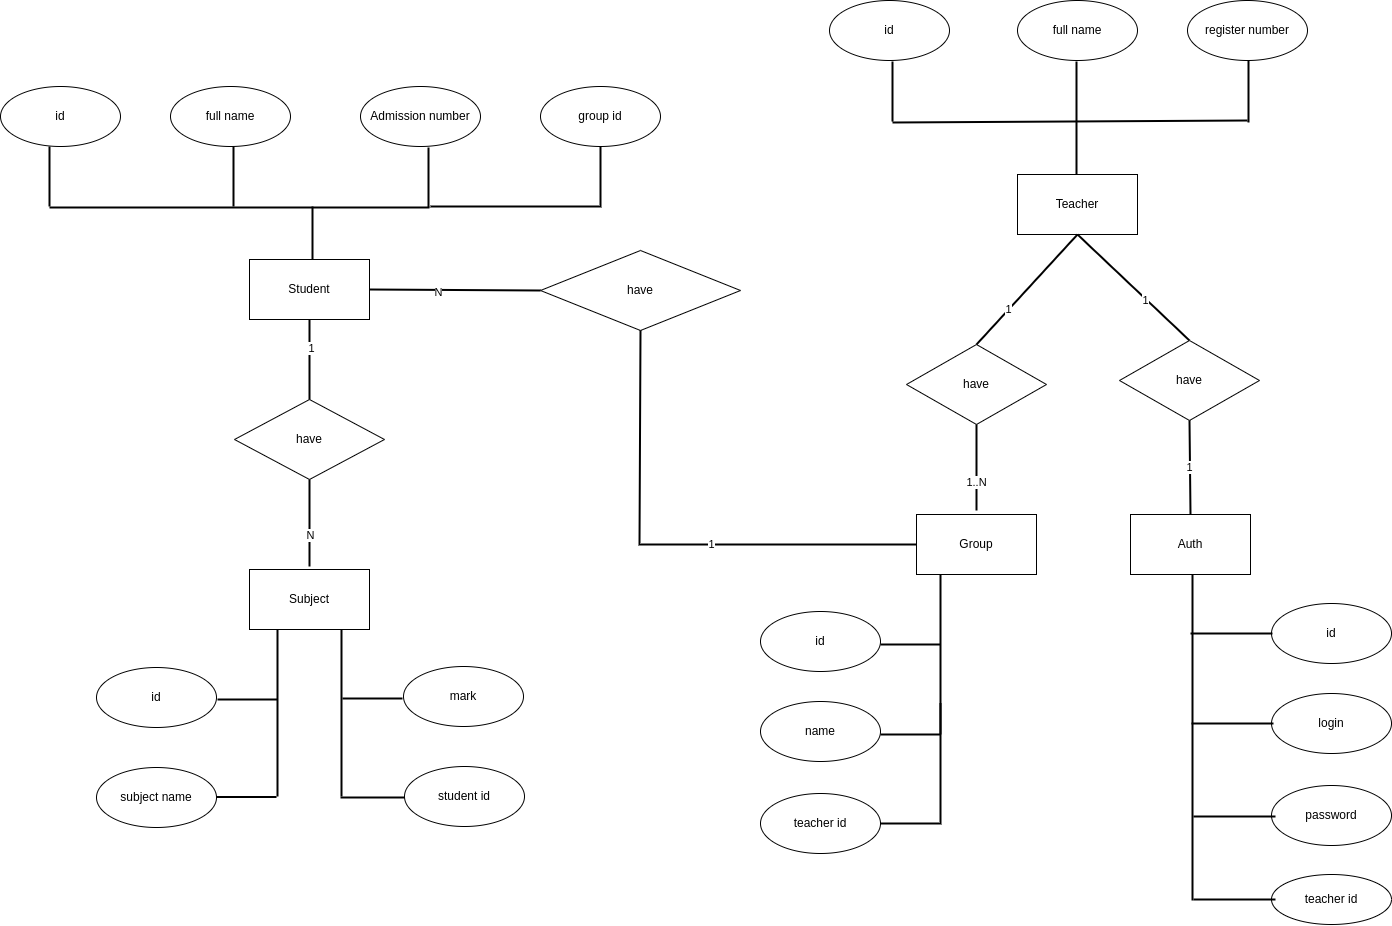

The diagram above was exported from draw.io. Its source (the exported page's mxGraphModel, read from the mxfile embedded in the PNG):
<mxGraphModel dx="2753" dy="1150" grid="1" gridSize="10" guides="1" tooltips="1" connect="1" arrows="1" fold="1" page="1" pageScale="1" pageWidth="827" pageHeight="1169" math="0" shadow="0">
  <root>
    <mxCell id="0" />
    <mxCell id="1" parent="0" />
    <mxCell id="pIwwYmjUHo92FFempnem-1" value="Student" style="rounded=0;whiteSpace=wrap;html=1;" parent="1" vertex="1">
      <mxGeometry x="240" y="299" width="120" height="60" as="geometry" />
    </mxCell>
    <mxCell id="pIwwYmjUHo92FFempnem-2" value="id" style="ellipse;whiteSpace=wrap;html=1;rounded=0;" parent="1" vertex="1">
      <mxGeometry x="-9" y="126" width="120" height="60" as="geometry" />
    </mxCell>
    <mxCell id="pIwwYmjUHo92FFempnem-4" value="full name" style="ellipse;whiteSpace=wrap;html=1;rounded=0;" parent="1" vertex="1">
      <mxGeometry x="161" y="126" width="120" height="60" as="geometry" />
    </mxCell>
    <mxCell id="pIwwYmjUHo92FFempnem-7" value="Admission number" style="ellipse;whiteSpace=wrap;html=1;rounded=0;" parent="1" vertex="1">
      <mxGeometry x="351" y="126" width="120" height="60" as="geometry" />
    </mxCell>
    <mxCell id="pIwwYmjUHo92FFempnem-9" value="have" style="rhombus;whiteSpace=wrap;html=1;rounded=0;" parent="1" vertex="1">
      <mxGeometry x="225" y="439" width="150" height="80" as="geometry" />
    </mxCell>
    <mxCell id="pIwwYmjUHo92FFempnem-12" value="Subject" style="whiteSpace=wrap;html=1;rounded=0;" parent="1" vertex="1">
      <mxGeometry x="240" y="609" width="120" height="60" as="geometry" />
    </mxCell>
    <mxCell id="pIwwYmjUHo92FFempnem-14" value="mark" style="ellipse;whiteSpace=wrap;html=1;rounded=0;" parent="1" vertex="1">
      <mxGeometry x="394" y="706" width="120" height="60" as="geometry" />
    </mxCell>
    <mxCell id="pIwwYmjUHo92FFempnem-16" value="id" style="ellipse;whiteSpace=wrap;html=1;rounded=0;" parent="1" vertex="1">
      <mxGeometry x="87" y="707" width="120" height="60" as="geometry" />
    </mxCell>
    <mxCell id="pIwwYmjUHo92FFempnem-18" value="subject name" style="ellipse;whiteSpace=wrap;html=1;rounded=0;" parent="1" vertex="1">
      <mxGeometry x="87" y="807" width="120" height="60" as="geometry" />
    </mxCell>
    <mxCell id="pIwwYmjUHo92FFempnem-20" value="student id" style="ellipse;whiteSpace=wrap;html=1;rounded=0;" parent="1" vertex="1">
      <mxGeometry x="395" y="806" width="120" height="60" as="geometry" />
    </mxCell>
    <mxCell id="pIwwYmjUHo92FFempnem-22" value="Teacher" style="rounded=0;whiteSpace=wrap;html=1;" parent="1" vertex="1">
      <mxGeometry x="1008" y="214" width="120" height="60" as="geometry" />
    </mxCell>
    <mxCell id="pIwwYmjUHo92FFempnem-23" value="id" style="ellipse;whiteSpace=wrap;html=1;rounded=0;" parent="1" vertex="1">
      <mxGeometry x="820" y="40" width="120" height="60" as="geometry" />
    </mxCell>
    <mxCell id="pIwwYmjUHo92FFempnem-25" value="full name" style="ellipse;whiteSpace=wrap;html=1;rounded=0;" parent="1" vertex="1">
      <mxGeometry x="1008" y="40" width="120" height="60" as="geometry" />
    </mxCell>
    <mxCell id="pIwwYmjUHo92FFempnem-29" value="register number" style="ellipse;whiteSpace=wrap;html=1;rounded=0;" parent="1" vertex="1">
      <mxGeometry x="1178" y="40" width="120" height="60" as="geometry" />
    </mxCell>
    <mxCell id="pIwwYmjUHo92FFempnem-31" value="have" style="rhombus;whiteSpace=wrap;html=1;rounded=0;" parent="1" vertex="1">
      <mxGeometry x="897" y="384" width="140" height="80" as="geometry" />
    </mxCell>
    <mxCell id="pIwwYmjUHo92FFempnem-33" value="Group" style="whiteSpace=wrap;html=1;rounded=0;" parent="1" vertex="1">
      <mxGeometry x="907" y="554" width="120" height="60" as="geometry" />
    </mxCell>
    <mxCell id="pIwwYmjUHo92FFempnem-37" value="name" style="ellipse;whiteSpace=wrap;html=1;rounded=0;" parent="1" vertex="1">
      <mxGeometry x="751" y="741" width="120" height="60" as="geometry" />
    </mxCell>
    <mxCell id="pIwwYmjUHo92FFempnem-43" value="id" style="ellipse;whiteSpace=wrap;html=1;rounded=0;" parent="1" vertex="1">
      <mxGeometry x="751" y="651" width="120" height="60" as="geometry" />
    </mxCell>
    <mxCell id="pIwwYmjUHo92FFempnem-47" value="teacher id" style="ellipse;whiteSpace=wrap;html=1;rounded=0;" parent="1" vertex="1">
      <mxGeometry x="751" y="833" width="120" height="60" as="geometry" />
    </mxCell>
    <mxCell id="pIwwYmjUHo92FFempnem-56" value="" style="endArrow=none;html=1;rounded=0;strokeColor=default;strokeWidth=2;" parent="1" edge="1">
      <mxGeometry width="50" height="50" relative="1" as="geometry">
        <mxPoint x="931" y="774" as="sourcePoint" />
        <mxPoint x="931" y="614" as="targetPoint" />
      </mxGeometry>
    </mxCell>
    <mxCell id="pIwwYmjUHo92FFempnem-58" value="" style="endArrow=none;html=1;rounded=0;strokeColor=default;strokeWidth=2;exitX=1;exitY=0.5;exitDx=0;exitDy=0;" parent="1" edge="1">
      <mxGeometry width="50" height="50" relative="1" as="geometry">
        <mxPoint x="871" y="684" as="sourcePoint" />
        <mxPoint x="931" y="684" as="targetPoint" />
      </mxGeometry>
    </mxCell>
    <mxCell id="pIwwYmjUHo92FFempnem-59" value="" style="endArrow=none;html=1;rounded=0;strokeColor=default;strokeWidth=2;exitX=1;exitY=0.5;exitDx=0;exitDy=0;" parent="1" edge="1">
      <mxGeometry width="50" height="50" relative="1" as="geometry">
        <mxPoint x="871" y="774" as="sourcePoint" />
        <mxPoint x="931" y="774" as="targetPoint" />
      </mxGeometry>
    </mxCell>
    <mxCell id="pIwwYmjUHo92FFempnem-60" value="have" style="rhombus;whiteSpace=wrap;html=1;rounded=0;" parent="1" vertex="1">
      <mxGeometry x="531" y="290" width="200" height="80" as="geometry" />
    </mxCell>
    <mxCell id="pIwwYmjUHo92FFempnem-63" value="" style="endArrow=none;html=1;rounded=0;strokeColor=default;strokeWidth=2;entryX=0;entryY=0.5;entryDx=0;entryDy=0;exitX=0.5;exitY=1;exitDx=0;exitDy=0;" parent="1" source="pIwwYmjUHo92FFempnem-60" target="pIwwYmjUHo92FFempnem-33" edge="1">
      <mxGeometry width="50" height="50" relative="1" as="geometry">
        <mxPoint x="700" y="470" as="sourcePoint" />
        <mxPoint x="750" y="420" as="targetPoint" />
        <Array as="points">
          <mxPoint x="630" y="584" />
        </Array>
      </mxGeometry>
    </mxCell>
    <mxCell id="pIwwYmjUHo92FFempnem-72" value="1" style="edgeLabel;html=1;align=center;verticalAlign=middle;resizable=0;points=[];" parent="pIwwYmjUHo92FFempnem-63" vertex="1" connectable="0">
      <mxGeometry x="0.1656" y="1" relative="1" as="geometry">
        <mxPoint as="offset" />
      </mxGeometry>
    </mxCell>
    <mxCell id="pIwwYmjUHo92FFempnem-64" value="" style="endArrow=none;html=1;rounded=0;strokeColor=default;strokeWidth=2;" parent="1" edge="1">
      <mxGeometry width="50" height="50" relative="1" as="geometry">
        <mxPoint x="40" y="247" as="sourcePoint" />
        <mxPoint x="420" y="247" as="targetPoint" />
      </mxGeometry>
    </mxCell>
    <mxCell id="pIwwYmjUHo92FFempnem-67" value="" style="endArrow=none;html=1;rounded=0;strokeColor=default;strokeWidth=2;entryX=0.5;entryY=1;entryDx=0;entryDy=0;" parent="1" edge="1">
      <mxGeometry width="50" height="50" relative="1" as="geometry">
        <mxPoint x="40" y="246" as="sourcePoint" />
        <mxPoint x="40" y="186" as="targetPoint" />
      </mxGeometry>
    </mxCell>
    <mxCell id="pIwwYmjUHo92FFempnem-68" value="" style="endArrow=none;html=1;rounded=0;strokeColor=default;strokeWidth=2;entryX=0.5;entryY=1;entryDx=0;entryDy=0;" parent="1" edge="1">
      <mxGeometry width="50" height="50" relative="1" as="geometry">
        <mxPoint x="224" y="246" as="sourcePoint" />
        <mxPoint x="224" y="186" as="targetPoint" />
      </mxGeometry>
    </mxCell>
    <mxCell id="pIwwYmjUHo92FFempnem-69" value="" style="endArrow=none;html=1;rounded=0;strokeColor=default;strokeWidth=2;entryX=0.5;entryY=1;entryDx=0;entryDy=0;" parent="1" edge="1">
      <mxGeometry width="50" height="50" relative="1" as="geometry">
        <mxPoint x="419" y="247" as="sourcePoint" />
        <mxPoint x="419" y="187" as="targetPoint" />
      </mxGeometry>
    </mxCell>
    <mxCell id="pIwwYmjUHo92FFempnem-70" value="" style="endArrow=none;html=1;rounded=0;strokeColor=default;strokeWidth=2;exitX=0.5;exitY=0;exitDx=0;exitDy=0;" parent="1" edge="1">
      <mxGeometry width="50" height="50" relative="1" as="geometry">
        <mxPoint x="303" y="299" as="sourcePoint" />
        <mxPoint x="303" y="246" as="targetPoint" />
      </mxGeometry>
    </mxCell>
    <mxCell id="pIwwYmjUHo92FFempnem-71" value="" style="endArrow=none;html=1;rounded=0;strokeColor=default;strokeWidth=2;entryX=0;entryY=0.5;entryDx=0;entryDy=0;exitX=1;exitY=0.5;exitDx=0;exitDy=0;" parent="1" source="pIwwYmjUHo92FFempnem-1" target="pIwwYmjUHo92FFempnem-60" edge="1">
      <mxGeometry width="50" height="50" relative="1" as="geometry">
        <mxPoint x="550" y="556" as="sourcePoint" />
        <mxPoint x="600" y="506" as="targetPoint" />
      </mxGeometry>
    </mxCell>
    <mxCell id="pIwwYmjUHo92FFempnem-73" value="N" style="edgeLabel;html=1;align=center;verticalAlign=middle;resizable=0;points=[];" parent="pIwwYmjUHo92FFempnem-71" vertex="1" connectable="0">
      <mxGeometry x="-0.2" y="-2" relative="1" as="geometry">
        <mxPoint as="offset" />
      </mxGeometry>
    </mxCell>
    <mxCell id="pIwwYmjUHo92FFempnem-75" value="" style="endArrow=none;html=1;rounded=0;strokeColor=default;strokeWidth=2;" parent="1" edge="1">
      <mxGeometry width="50" height="50" relative="1" as="geometry">
        <mxPoint x="883" y="162" as="sourcePoint" />
        <mxPoint x="1238" y="160" as="targetPoint" />
      </mxGeometry>
    </mxCell>
    <mxCell id="pIwwYmjUHo92FFempnem-76" value="" style="endArrow=none;html=1;rounded=0;strokeColor=default;strokeWidth=2;entryX=0.5;entryY=1;entryDx=0;entryDy=0;" parent="1" edge="1">
      <mxGeometry width="50" height="50" relative="1" as="geometry">
        <mxPoint x="883" y="161" as="sourcePoint" />
        <mxPoint x="883" y="101" as="targetPoint" />
      </mxGeometry>
    </mxCell>
    <mxCell id="pIwwYmjUHo92FFempnem-77" value="" style="endArrow=none;html=1;rounded=0;strokeColor=default;strokeWidth=2;entryX=0.5;entryY=1;entryDx=0;entryDy=0;" parent="1" edge="1">
      <mxGeometry width="50" height="50" relative="1" as="geometry">
        <mxPoint x="1067" y="161" as="sourcePoint" />
        <mxPoint x="1067" y="101" as="targetPoint" />
      </mxGeometry>
    </mxCell>
    <mxCell id="pIwwYmjUHo92FFempnem-78" value="" style="endArrow=none;html=1;rounded=0;strokeColor=default;strokeWidth=2;" parent="1" edge="1">
      <mxGeometry width="50" height="50" relative="1" as="geometry">
        <mxPoint x="1239" y="162" as="sourcePoint" />
        <mxPoint x="1239" y="100" as="targetPoint" />
      </mxGeometry>
    </mxCell>
    <mxCell id="pIwwYmjUHo92FFempnem-79" value="" style="endArrow=none;html=1;rounded=0;strokeColor=default;strokeWidth=2;exitX=0.5;exitY=0;exitDx=0;exitDy=0;" parent="1" edge="1">
      <mxGeometry width="50" height="50" relative="1" as="geometry">
        <mxPoint x="1067" y="214" as="sourcePoint" />
        <mxPoint x="1067" y="161" as="targetPoint" />
      </mxGeometry>
    </mxCell>
    <mxCell id="pIwwYmjUHo92FFempnem-80" value="" style="endArrow=none;html=1;rounded=0;strokeColor=default;strokeWidth=2;exitX=1;exitY=0.5;exitDx=0;exitDy=0;" parent="1" edge="1">
      <mxGeometry width="50" height="50" relative="1" as="geometry">
        <mxPoint x="333" y="738" as="sourcePoint" />
        <mxPoint x="393" y="738" as="targetPoint" />
      </mxGeometry>
    </mxCell>
    <mxCell id="pIwwYmjUHo92FFempnem-81" value="" style="endArrow=none;html=1;rounded=0;strokeColor=default;strokeWidth=2;" parent="1" edge="1">
      <mxGeometry width="50" height="50" relative="1" as="geometry">
        <mxPoint x="331" y="837" as="sourcePoint" />
        <mxPoint x="395" y="837" as="targetPoint" />
      </mxGeometry>
    </mxCell>
    <mxCell id="pIwwYmjUHo92FFempnem-82" value="" style="endArrow=none;html=1;rounded=0;strokeColor=default;strokeWidth=2;" parent="1" edge="1">
      <mxGeometry width="50" height="50" relative="1" as="geometry">
        <mxPoint x="268" y="836" as="sourcePoint" />
        <mxPoint x="268" y="669" as="targetPoint" />
      </mxGeometry>
    </mxCell>
    <mxCell id="pIwwYmjUHo92FFempnem-83" value="" style="endArrow=none;html=1;rounded=0;strokeColor=default;strokeWidth=2;" parent="1" edge="1">
      <mxGeometry width="50" height="50" relative="1" as="geometry">
        <mxPoint x="332" y="836" as="sourcePoint" />
        <mxPoint x="332" y="669" as="targetPoint" />
      </mxGeometry>
    </mxCell>
    <mxCell id="pIwwYmjUHo92FFempnem-84" value="" style="endArrow=none;html=1;rounded=0;strokeColor=default;strokeWidth=2;exitX=1;exitY=0.5;exitDx=0;exitDy=0;" parent="1" edge="1">
      <mxGeometry width="50" height="50" relative="1" as="geometry">
        <mxPoint x="208" y="739" as="sourcePoint" />
        <mxPoint x="268" y="739" as="targetPoint" />
      </mxGeometry>
    </mxCell>
    <mxCell id="pIwwYmjUHo92FFempnem-85" value="" style="endArrow=none;html=1;rounded=0;strokeColor=default;strokeWidth=2;exitX=1;exitY=0.5;exitDx=0;exitDy=0;" parent="1" edge="1">
      <mxGeometry width="50" height="50" relative="1" as="geometry">
        <mxPoint x="207" y="836.5" as="sourcePoint" />
        <mxPoint x="267" y="836.5" as="targetPoint" />
      </mxGeometry>
    </mxCell>
    <mxCell id="pIwwYmjUHo92FFempnem-86" value="" style="endArrow=none;html=1;rounded=0;strokeColor=default;strokeWidth=2;entryX=0.5;entryY=1;entryDx=0;entryDy=0;" parent="1" target="pIwwYmjUHo92FFempnem-9" edge="1">
      <mxGeometry width="50" height="50" relative="1" as="geometry">
        <mxPoint x="300" y="606" as="sourcePoint" />
        <mxPoint x="320" y="526" as="targetPoint" />
      </mxGeometry>
    </mxCell>
    <mxCell id="pIwwYmjUHo92FFempnem-89" value="N" style="edgeLabel;html=1;align=center;verticalAlign=middle;resizable=0;points=[];" parent="pIwwYmjUHo92FFempnem-86" vertex="1" connectable="0">
      <mxGeometry x="-0.2874" relative="1" as="geometry">
        <mxPoint as="offset" />
      </mxGeometry>
    </mxCell>
    <mxCell id="pIwwYmjUHo92FFempnem-87" value="" style="endArrow=none;html=1;rounded=0;strokeColor=default;strokeWidth=2;entryX=0.5;entryY=1;entryDx=0;entryDy=0;" parent="1" source="pIwwYmjUHo92FFempnem-9" target="pIwwYmjUHo92FFempnem-1" edge="1">
      <mxGeometry width="50" height="50" relative="1" as="geometry">
        <mxPoint x="570" y="536" as="sourcePoint" />
        <mxPoint x="620" y="486" as="targetPoint" />
      </mxGeometry>
    </mxCell>
    <mxCell id="pIwwYmjUHo92FFempnem-88" value="1" style="edgeLabel;html=1;align=center;verticalAlign=middle;resizable=0;points=[];" parent="pIwwYmjUHo92FFempnem-87" vertex="1" connectable="0">
      <mxGeometry x="0.3" y="-1" relative="1" as="geometry">
        <mxPoint as="offset" />
      </mxGeometry>
    </mxCell>
    <mxCell id="pIwwYmjUHo92FFempnem-90" value="" style="endArrow=none;html=1;rounded=0;strokeColor=default;strokeWidth=2;entryX=0.5;entryY=1;entryDx=0;entryDy=0;" parent="1" target="pIwwYmjUHo92FFempnem-31" edge="1">
      <mxGeometry width="50" height="50" relative="1" as="geometry">
        <mxPoint x="967" y="550" as="sourcePoint" />
        <mxPoint x="737" y="460" as="targetPoint" />
      </mxGeometry>
    </mxCell>
    <mxCell id="pIwwYmjUHo92FFempnem-91" value="1..N" style="edgeLabel;html=1;align=center;verticalAlign=middle;resizable=0;points=[];" parent="pIwwYmjUHo92FFempnem-90" vertex="1" connectable="0">
      <mxGeometry x="-0.3488" y="1" relative="1" as="geometry">
        <mxPoint as="offset" />
      </mxGeometry>
    </mxCell>
    <mxCell id="pIwwYmjUHo92FFempnem-92" value="" style="endArrow=none;html=1;rounded=0;strokeColor=default;strokeWidth=2;entryX=0.5;entryY=1;entryDx=0;entryDy=0;exitX=0.5;exitY=0;exitDx=0;exitDy=0;" parent="1" source="pIwwYmjUHo92FFempnem-31" target="pIwwYmjUHo92FFempnem-22" edge="1">
      <mxGeometry width="50" height="50" relative="1" as="geometry">
        <mxPoint x="760" y="430" as="sourcePoint" />
        <mxPoint x="810" y="380" as="targetPoint" />
      </mxGeometry>
    </mxCell>
    <mxCell id="pIwwYmjUHo92FFempnem-93" value="1" style="edgeLabel;html=1;align=center;verticalAlign=middle;resizable=0;points=[];" parent="pIwwYmjUHo92FFempnem-92" vertex="1" connectable="0">
      <mxGeometry x="-0.3636" y="1" relative="1" as="geometry">
        <mxPoint as="offset" />
      </mxGeometry>
    </mxCell>
    <mxCell id="bh-CdTn3zvhk1utvrss1-2" value="group id" style="ellipse;whiteSpace=wrap;html=1;rounded=0;" parent="1" vertex="1">
      <mxGeometry x="531" y="126" width="120" height="60" as="geometry" />
    </mxCell>
    <mxCell id="bh-CdTn3zvhk1utvrss1-6" value="" style="endArrow=none;html=1;rounded=0;entryX=0.5;entryY=1;entryDx=0;entryDy=0;strokeWidth=2;" parent="1" target="bh-CdTn3zvhk1utvrss1-2" edge="1">
      <mxGeometry width="50" height="50" relative="1" as="geometry">
        <mxPoint x="421" y="246" as="sourcePoint" />
        <mxPoint x="731" y="376" as="targetPoint" />
        <Array as="points">
          <mxPoint x="591" y="246" />
        </Array>
      </mxGeometry>
    </mxCell>
    <mxCell id="bh-CdTn3zvhk1utvrss1-7" value="" style="endArrow=none;html=1;rounded=0;strokeWidth=2;exitX=1;exitY=0.5;exitDx=0;exitDy=0;" parent="1" source="pIwwYmjUHo92FFempnem-47" edge="1">
      <mxGeometry width="50" height="50" relative="1" as="geometry">
        <mxPoint x="875" y="863" as="sourcePoint" />
        <mxPoint x="931" y="743" as="targetPoint" />
        <Array as="points">
          <mxPoint x="931" y="863" />
        </Array>
      </mxGeometry>
    </mxCell>
    <mxCell id="tRl1X3GOVU1dwptzPk_Y-1" value="Auth" style="whiteSpace=wrap;html=1;rounded=0;" vertex="1" parent="1">
      <mxGeometry x="1121" y="554" width="120" height="60" as="geometry" />
    </mxCell>
    <mxCell id="tRl1X3GOVU1dwptzPk_Y-2" value="login" style="ellipse;whiteSpace=wrap;html=1;rounded=0;" vertex="1" parent="1">
      <mxGeometry x="1262" y="733" width="120" height="60" as="geometry" />
    </mxCell>
    <mxCell id="tRl1X3GOVU1dwptzPk_Y-3" value="id" style="ellipse;whiteSpace=wrap;html=1;rounded=0;" vertex="1" parent="1">
      <mxGeometry x="1262" y="643" width="120" height="60" as="geometry" />
    </mxCell>
    <mxCell id="tRl1X3GOVU1dwptzPk_Y-4" value="password" style="ellipse;whiteSpace=wrap;html=1;rounded=0;" vertex="1" parent="1">
      <mxGeometry x="1262" y="825" width="120" height="60" as="geometry" />
    </mxCell>
    <mxCell id="tRl1X3GOVU1dwptzPk_Y-5" value="" style="endArrow=none;html=1;rounded=0;strokeColor=default;strokeWidth=2;" edge="1" parent="1">
      <mxGeometry width="50" height="50" relative="1" as="geometry">
        <mxPoint x="1183" y="940" as="sourcePoint" />
        <mxPoint x="1183" y="614" as="targetPoint" />
      </mxGeometry>
    </mxCell>
    <mxCell id="tRl1X3GOVU1dwptzPk_Y-11" value="teacher id" style="ellipse;whiteSpace=wrap;html=1;" vertex="1" parent="1">
      <mxGeometry x="1262" y="914" width="120" height="50" as="geometry" />
    </mxCell>
    <mxCell id="tRl1X3GOVU1dwptzPk_Y-12" value="" style="endArrow=none;html=1;rounded=0;strokeWidth=2;entryX=0.5;entryY=1;entryDx=0;entryDy=0;" edge="1" parent="1" target="pIwwYmjUHo92FFempnem-22">
      <mxGeometry width="50" height="50" relative="1" as="geometry">
        <mxPoint x="1180" y="380" as="sourcePoint" />
        <mxPoint x="1200" y="440" as="targetPoint" />
      </mxGeometry>
    </mxCell>
    <mxCell id="tRl1X3GOVU1dwptzPk_Y-19" value="1" style="edgeLabel;html=1;align=center;verticalAlign=middle;resizable=0;points=[];" vertex="1" connectable="0" parent="tRl1X3GOVU1dwptzPk_Y-12">
      <mxGeometry x="-0.2184" y="1" relative="1" as="geometry">
        <mxPoint as="offset" />
      </mxGeometry>
    </mxCell>
    <mxCell id="tRl1X3GOVU1dwptzPk_Y-13" value="have" style="rhombus;whiteSpace=wrap;html=1;rounded=0;" vertex="1" parent="1">
      <mxGeometry x="1110" y="380" width="140" height="80" as="geometry" />
    </mxCell>
    <mxCell id="tRl1X3GOVU1dwptzPk_Y-14" value="1" style="endArrow=none;html=1;rounded=0;strokeWidth=2;exitX=0.5;exitY=0;exitDx=0;exitDy=0;" edge="1" parent="1" source="tRl1X3GOVU1dwptzPk_Y-1">
      <mxGeometry width="50" height="50" relative="1" as="geometry">
        <mxPoint x="1150" y="490" as="sourcePoint" />
        <mxPoint x="1180" y="460" as="targetPoint" />
      </mxGeometry>
    </mxCell>
    <mxCell id="tRl1X3GOVU1dwptzPk_Y-15" value="" style="endArrow=none;html=1;rounded=0;strokeWidth=2;entryX=0;entryY=0.5;entryDx=0;entryDy=0;" edge="1" parent="1">
      <mxGeometry width="50" height="50" relative="1" as="geometry">
        <mxPoint x="1181" y="673" as="sourcePoint" />
        <mxPoint x="1263" y="673" as="targetPoint" />
      </mxGeometry>
    </mxCell>
    <mxCell id="tRl1X3GOVU1dwptzPk_Y-16" value="" style="endArrow=none;html=1;rounded=0;strokeWidth=2;entryX=0;entryY=0.5;entryDx=0;entryDy=0;" edge="1" parent="1">
      <mxGeometry width="50" height="50" relative="1" as="geometry">
        <mxPoint x="1182" y="763" as="sourcePoint" />
        <mxPoint x="1264" y="763" as="targetPoint" />
      </mxGeometry>
    </mxCell>
    <mxCell id="tRl1X3GOVU1dwptzPk_Y-17" value="" style="endArrow=none;html=1;rounded=0;strokeWidth=2;entryX=0;entryY=0.5;entryDx=0;entryDy=0;" edge="1" parent="1">
      <mxGeometry width="50" height="50" relative="1" as="geometry">
        <mxPoint x="1184" y="856" as="sourcePoint" />
        <mxPoint x="1266" y="856" as="targetPoint" />
      </mxGeometry>
    </mxCell>
    <mxCell id="tRl1X3GOVU1dwptzPk_Y-18" value="" style="endArrow=none;html=1;rounded=0;strokeWidth=2;entryX=0;entryY=0.5;entryDx=0;entryDy=0;" edge="1" parent="1">
      <mxGeometry width="50" height="50" relative="1" as="geometry">
        <mxPoint x="1184" y="939" as="sourcePoint" />
        <mxPoint x="1266" y="939" as="targetPoint" />
      </mxGeometry>
    </mxCell>
  </root>
</mxGraphModel>